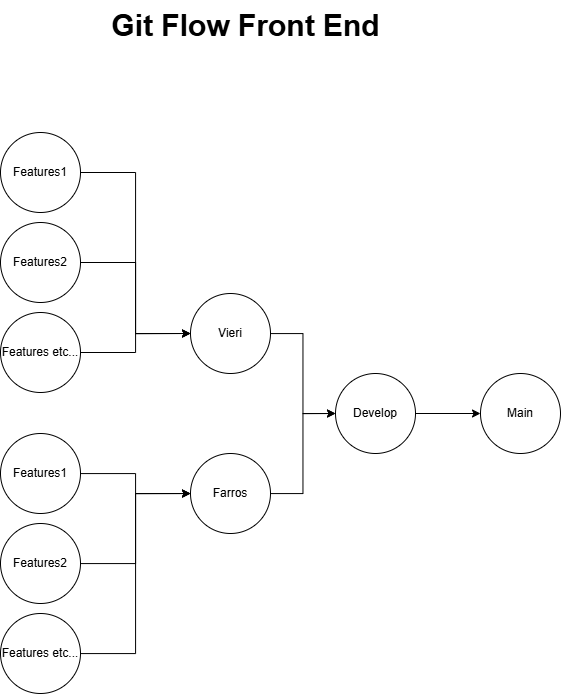

The diagram above was exported from draw.io. Its source (the exported page's mxGraphModel, read from the mxfile embedded in the PNG):
<mxGraphModel dx="1222" dy="1786" grid="1" gridSize="10" guides="1" tooltips="1" connect="1" arrows="1" fold="1" page="1" pageScale="1" pageWidth="850" pageHeight="1100" math="0" shadow="0">
  <root>
    <mxCell id="0" />
    <mxCell id="1" parent="0" />
    <mxCell id="044Nz6Nvt_IUpgu8Q1ga-3" value="Main" style="ellipse;whiteSpace=wrap;html=1;aspect=fixed;" vertex="1" parent="1">
      <mxGeometry x="660" y="91" width="80" height="80" as="geometry" />
    </mxCell>
    <mxCell id="044Nz6Nvt_IUpgu8Q1ga-21" style="edgeStyle=orthogonalEdgeStyle;rounded=0;orthogonalLoop=1;jettySize=auto;html=1;" edge="1" parent="1" source="044Nz6Nvt_IUpgu8Q1ga-4" target="044Nz6Nvt_IUpgu8Q1ga-3">
      <mxGeometry relative="1" as="geometry" />
    </mxCell>
    <mxCell id="044Nz6Nvt_IUpgu8Q1ga-4" value="Develop" style="ellipse;whiteSpace=wrap;html=1;aspect=fixed;" vertex="1" parent="1">
      <mxGeometry x="515" y="91" width="80" height="80" as="geometry" />
    </mxCell>
    <mxCell id="044Nz6Nvt_IUpgu8Q1ga-19" style="edgeStyle=orthogonalEdgeStyle;rounded=0;orthogonalLoop=1;jettySize=auto;html=1;entryX=0;entryY=0.5;entryDx=0;entryDy=0;" edge="1" parent="1" source="044Nz6Nvt_IUpgu8Q1ga-5" target="044Nz6Nvt_IUpgu8Q1ga-4">
      <mxGeometry relative="1" as="geometry" />
    </mxCell>
    <mxCell id="044Nz6Nvt_IUpgu8Q1ga-5" value="Vieri" style="ellipse;whiteSpace=wrap;html=1;aspect=fixed;" vertex="1" parent="1">
      <mxGeometry x="370" y="11" width="80" height="80" as="geometry" />
    </mxCell>
    <mxCell id="044Nz6Nvt_IUpgu8Q1ga-20" style="edgeStyle=orthogonalEdgeStyle;rounded=0;orthogonalLoop=1;jettySize=auto;html=1;entryX=0;entryY=0.5;entryDx=0;entryDy=0;" edge="1" parent="1" source="044Nz6Nvt_IUpgu8Q1ga-6" target="044Nz6Nvt_IUpgu8Q1ga-4">
      <mxGeometry relative="1" as="geometry" />
    </mxCell>
    <mxCell id="044Nz6Nvt_IUpgu8Q1ga-6" value="Farros" style="ellipse;whiteSpace=wrap;html=1;aspect=fixed;" vertex="1" parent="1">
      <mxGeometry x="370" y="171" width="80" height="80" as="geometry" />
    </mxCell>
    <mxCell id="044Nz6Nvt_IUpgu8Q1ga-13" style="edgeStyle=orthogonalEdgeStyle;rounded=0;orthogonalLoop=1;jettySize=auto;html=1;entryX=0;entryY=0.5;entryDx=0;entryDy=0;" edge="1" parent="1" source="044Nz6Nvt_IUpgu8Q1ga-7" target="044Nz6Nvt_IUpgu8Q1ga-5">
      <mxGeometry relative="1" as="geometry" />
    </mxCell>
    <mxCell id="044Nz6Nvt_IUpgu8Q1ga-7" value="Features1" style="ellipse;whiteSpace=wrap;html=1;aspect=fixed;" vertex="1" parent="1">
      <mxGeometry x="180" y="-150" width="80" height="80" as="geometry" />
    </mxCell>
    <mxCell id="044Nz6Nvt_IUpgu8Q1ga-14" style="edgeStyle=orthogonalEdgeStyle;rounded=0;orthogonalLoop=1;jettySize=auto;html=1;entryX=0;entryY=0.5;entryDx=0;entryDy=0;" edge="1" parent="1" source="044Nz6Nvt_IUpgu8Q1ga-8" target="044Nz6Nvt_IUpgu8Q1ga-5">
      <mxGeometry relative="1" as="geometry" />
    </mxCell>
    <mxCell id="044Nz6Nvt_IUpgu8Q1ga-8" value="Features2" style="ellipse;whiteSpace=wrap;html=1;aspect=fixed;" vertex="1" parent="1">
      <mxGeometry x="180" y="-60" width="80" height="80" as="geometry" />
    </mxCell>
    <mxCell id="044Nz6Nvt_IUpgu8Q1ga-15" style="edgeStyle=orthogonalEdgeStyle;rounded=0;orthogonalLoop=1;jettySize=auto;html=1;entryX=0;entryY=0.5;entryDx=0;entryDy=0;" edge="1" parent="1" source="044Nz6Nvt_IUpgu8Q1ga-9" target="044Nz6Nvt_IUpgu8Q1ga-5">
      <mxGeometry relative="1" as="geometry" />
    </mxCell>
    <mxCell id="044Nz6Nvt_IUpgu8Q1ga-9" value="Features etc..." style="ellipse;whiteSpace=wrap;html=1;aspect=fixed;" vertex="1" parent="1">
      <mxGeometry x="180" y="30" width="80" height="80" as="geometry" />
    </mxCell>
    <mxCell id="044Nz6Nvt_IUpgu8Q1ga-16" style="edgeStyle=orthogonalEdgeStyle;rounded=0;orthogonalLoop=1;jettySize=auto;html=1;" edge="1" parent="1" source="044Nz6Nvt_IUpgu8Q1ga-10" target="044Nz6Nvt_IUpgu8Q1ga-6">
      <mxGeometry relative="1" as="geometry" />
    </mxCell>
    <mxCell id="044Nz6Nvt_IUpgu8Q1ga-10" value="Features1" style="ellipse;whiteSpace=wrap;html=1;aspect=fixed;" vertex="1" parent="1">
      <mxGeometry x="180" y="151" width="80" height="80" as="geometry" />
    </mxCell>
    <mxCell id="044Nz6Nvt_IUpgu8Q1ga-17" style="edgeStyle=orthogonalEdgeStyle;rounded=0;orthogonalLoop=1;jettySize=auto;html=1;entryX=0;entryY=0.5;entryDx=0;entryDy=0;" edge="1" parent="1" source="044Nz6Nvt_IUpgu8Q1ga-11" target="044Nz6Nvt_IUpgu8Q1ga-6">
      <mxGeometry relative="1" as="geometry" />
    </mxCell>
    <mxCell id="044Nz6Nvt_IUpgu8Q1ga-11" value="Features2" style="ellipse;whiteSpace=wrap;html=1;aspect=fixed;" vertex="1" parent="1">
      <mxGeometry x="180" y="241" width="80" height="80" as="geometry" />
    </mxCell>
    <mxCell id="044Nz6Nvt_IUpgu8Q1ga-18" style="edgeStyle=orthogonalEdgeStyle;rounded=0;orthogonalLoop=1;jettySize=auto;html=1;entryX=0;entryY=0.5;entryDx=0;entryDy=0;" edge="1" parent="1" source="044Nz6Nvt_IUpgu8Q1ga-12" target="044Nz6Nvt_IUpgu8Q1ga-6">
      <mxGeometry relative="1" as="geometry" />
    </mxCell>
    <mxCell id="044Nz6Nvt_IUpgu8Q1ga-12" value="Features etc..." style="ellipse;whiteSpace=wrap;html=1;aspect=fixed;" vertex="1" parent="1">
      <mxGeometry x="180" y="331" width="80" height="80" as="geometry" />
    </mxCell>
    <mxCell id="044Nz6Nvt_IUpgu8Q1ga-22" value="Git Flow Front End" style="text;html=1;align=center;verticalAlign=middle;resizable=0;points=[];autosize=1;strokeColor=none;fillColor=none;fontSize=30;fontStyle=1" vertex="1" parent="1">
      <mxGeometry x="290" y="-282" width="270" height="50" as="geometry" />
    </mxCell>
  </root>
</mxGraphModel>